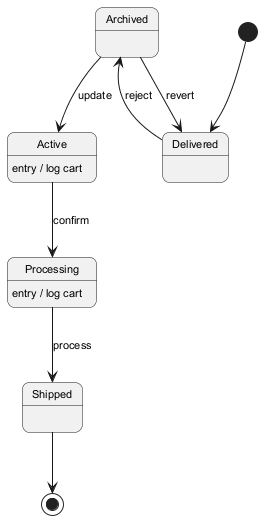

The diagram above was rendered by PlantUML. Its source (embedded in the PNG):
@startuml
skinparam backgroundColor #FFFFFF
skinparam roundCorner 15
skinparam defaultFontSize 11
[*] --> Delivered
Delivered --> Archived : reject
Archived --> Active : update
Active --> Processing : confirm
Active : entry / log cart
Processing --> Shipped : process
Processing : entry / log cart
Archived --> Delivered : revert
Shipped --> [*]
@enduml